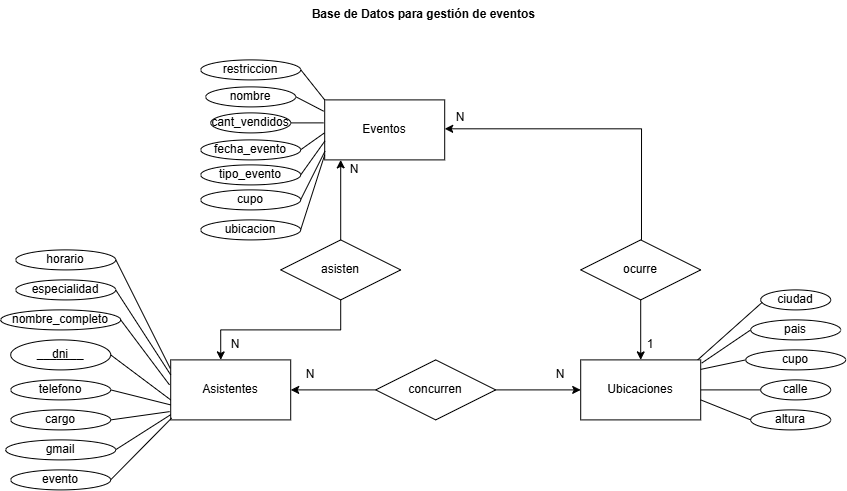

The diagram above was exported from draw.io. Its source (the exported page's mxGraphModel, read from the mxfile embedded in the PNG):
<mxGraphModel dx="1997" dy="623" grid="1" gridSize="10" guides="1" tooltips="1" connect="1" arrows="1" fold="1" page="1" pageScale="1" pageWidth="827" pageHeight="1169" math="0" shadow="0">
  <root>
    <mxCell id="0" />
    <mxCell id="1" parent="0" />
    <mxCell id="aYb0zuzfLrQM2io4h-iO-1" parent="1" style="rounded=0;whiteSpace=wrap;html=1;" value="Eventos" vertex="1">
      <mxGeometry height="60" width="120" x="294" y="140" as="geometry" />
    </mxCell>
    <mxCell id="aYb0zuzfLrQM2io4h-iO-85" edge="1" parent="1" source="aYb0zuzfLrQM2io4h-iO-2" style="edgeStyle=orthogonalEdgeStyle;rounded=0;orthogonalLoop=1;jettySize=auto;html=1;exitX=0;exitY=1;exitDx=0;exitDy=0;">
      <mxGeometry relative="1" as="geometry">
        <mxPoint x="139.94736842105272" y="460.0526315789474" as="targetPoint" />
      </mxGeometry>
    </mxCell>
    <mxCell id="aYb0zuzfLrQM2io4h-iO-2" parent="1" style="rounded=0;whiteSpace=wrap;html=1;" value="Asistentes" vertex="1">
      <mxGeometry height="60" width="120" x="140" y="400" as="geometry" />
    </mxCell>
    <mxCell id="aYb0zuzfLrQM2io4h-iO-3" parent="1" style="text;html=1;whiteSpace=wrap;strokeColor=none;fillColor=none;align=center;verticalAlign=middle;rounded=0;" value="&lt;b&gt;Base de Datos para gestión de eventos&amp;nbsp;&lt;/b&gt;" vertex="1">
      <mxGeometry height="30" width="370" x="210" y="40" as="geometry" />
    </mxCell>
    <mxCell id="aYb0zuzfLrQM2io4h-iO-4" parent="1" style="rounded=0;whiteSpace=wrap;html=1;" value="Ubicaciones" vertex="1">
      <mxGeometry height="60" width="120" x="550" y="400" as="geometry" />
    </mxCell>
    <mxCell id="aYb0zuzfLrQM2io4h-iO-5" parent="1" style="ellipse;whiteSpace=wrap;html=1;align=center;" value="fecha_evento" vertex="1">
      <mxGeometry height="20" width="100" x="170" y="180" as="geometry" />
    </mxCell>
    <mxCell id="aYb0zuzfLrQM2io4h-iO-6" parent="1" style="ellipse;whiteSpace=wrap;html=1;align=center;" value="tipo_evento" vertex="1">
      <mxGeometry height="20" width="100" x="170" y="205" as="geometry" />
    </mxCell>
    <mxCell id="aYb0zuzfLrQM2io4h-iO-8" parent="1" style="ellipse;whiteSpace=wrap;html=1;align=center;" value="nombre_completo" vertex="1">
      <mxGeometry height="20" width="120" x="-30" y="350" as="geometry" />
    </mxCell>
    <mxCell id="aYb0zuzfLrQM2io4h-iO-10" parent="1" style="ellipse;whiteSpace=wrap;html=1;align=center;" value="dni" vertex="1">
      <mxGeometry height="30" width="100" x="-20" y="380" as="geometry" />
    </mxCell>
    <mxCell id="aYb0zuzfLrQM2io4h-iO-11" parent="1" style="text;html=1;whiteSpace=wrap;strokeColor=none;fillColor=none;align=center;verticalAlign=middle;rounded=0;" value="_______" vertex="1">
      <mxGeometry height="30" width="60" y="380" as="geometry" />
    </mxCell>
    <mxCell id="aYb0zuzfLrQM2io4h-iO-12" parent="1" style="ellipse;whiteSpace=wrap;html=1;align=center;" value="telefono" vertex="1">
      <mxGeometry height="20" width="100" x="-20" y="420" as="geometry" />
    </mxCell>
    <mxCell id="aYb0zuzfLrQM2io4h-iO-13" parent="1" style="ellipse;whiteSpace=wrap;html=1;align=center;" value="cargo" vertex="1">
      <mxGeometry height="20" width="100" x="-20" y="450" as="geometry" />
    </mxCell>
    <mxCell id="aYb0zuzfLrQM2io4h-iO-14" parent="1" style="ellipse;whiteSpace=wrap;html=1;align=center;" value="gmail" vertex="1">
      <mxGeometry height="20" width="110" x="-25" y="480" as="geometry" />
    </mxCell>
    <mxCell id="aYb0zuzfLrQM2io4h-iO-15" parent="1" style="ellipse;whiteSpace=wrap;html=1;align=center;" value="especialidad" vertex="1">
      <mxGeometry height="20" width="100" x="-15" y="320" as="geometry" />
    </mxCell>
    <mxCell id="aYb0zuzfLrQM2io4h-iO-16" parent="1" style="ellipse;whiteSpace=wrap;html=1;align=center;" value="horario" vertex="1">
      <mxGeometry height="20" width="100" x="-15" y="290" as="geometry" />
    </mxCell>
    <mxCell id="aYb0zuzfLrQM2io4h-iO-17" parent="1" style="ellipse;whiteSpace=wrap;html=1;align=center;" value="evento" vertex="1">
      <mxGeometry height="20" width="100" x="-20" y="510" as="geometry" />
    </mxCell>
    <mxCell id="aYb0zuzfLrQM2io4h-iO-18" parent="1" style="ellipse;whiteSpace=wrap;html=1;align=center;" value="cupo" vertex="1">
      <mxGeometry height="20" width="100" x="170" y="230" as="geometry" />
    </mxCell>
    <mxCell id="aYb0zuzfLrQM2io4h-iO-19" parent="1" style="ellipse;whiteSpace=wrap;html=1;align=center;" value="nombre" vertex="1">
      <mxGeometry height="20" width="90" x="175" y="127" as="geometry" />
    </mxCell>
    <mxCell id="aYb0zuzfLrQM2io4h-iO-20" parent="1" style="ellipse;whiteSpace=wrap;html=1;align=center;" value="cant_vendidos" vertex="1">
      <mxGeometry height="20" width="80" x="180" y="153" as="geometry" />
    </mxCell>
    <mxCell id="aYb0zuzfLrQM2io4h-iO-21" parent="1" style="ellipse;whiteSpace=wrap;html=1;align=center;" value="restriccion" vertex="1">
      <mxGeometry height="20" width="100" x="170" y="100" as="geometry" />
    </mxCell>
    <mxCell id="aYb0zuzfLrQM2io4h-iO-22" parent="1" style="ellipse;whiteSpace=wrap;html=1;align=center;" value="ubicacion" vertex="1">
      <mxGeometry height="20" width="100" x="170" y="260" as="geometry" />
    </mxCell>
    <mxCell id="aYb0zuzfLrQM2io4h-iO-25" parent="1" style="ellipse;whiteSpace=wrap;html=1;align=center;" value="altura" vertex="1">
      <mxGeometry height="20" width="80" x="720" y="450" as="geometry" />
    </mxCell>
    <mxCell id="aYb0zuzfLrQM2io4h-iO-26" parent="1" style="ellipse;whiteSpace=wrap;html=1;align=center;" value="calle" vertex="1">
      <mxGeometry height="20" width="70" x="730" y="420" as="geometry" />
    </mxCell>
    <mxCell id="aYb0zuzfLrQM2io4h-iO-27" parent="1" style="ellipse;whiteSpace=wrap;html=1;align=center;" value="ciudad" vertex="1">
      <mxGeometry height="20" width="70" x="730" y="330" as="geometry" />
    </mxCell>
    <mxCell id="aYb0zuzfLrQM2io4h-iO-28" parent="1" style="ellipse;whiteSpace=wrap;html=1;align=center;" value="pais" vertex="1">
      <mxGeometry height="20" width="90" x="720" y="360" as="geometry" />
    </mxCell>
    <mxCell id="aYb0zuzfLrQM2io4h-iO-29" parent="1" style="ellipse;whiteSpace=wrap;html=1;align=center;" value="cupo" vertex="1">
      <mxGeometry height="20" width="100" x="715" y="390" as="geometry" />
    </mxCell>
    <mxCell id="aYb0zuzfLrQM2io4h-iO-61" edge="1" parent="1" style="edgeStyle=orthogonalEdgeStyle;rounded=0;orthogonalLoop=1;jettySize=auto;html=1;entryX=1.027;entryY=0.482;entryDx=0;entryDy=0;entryPerimeter=0;">
      <mxGeometry relative="1" as="geometry">
        <Array as="points">
          <mxPoint x="610.8" y="168.9" />
        </Array>
        <mxPoint x="610.7788679245284" y="279.9994339622642" as="sourcePoint" />
        <mxPoint x="414.0000000000002" y="168.90999999999997" as="targetPoint" />
      </mxGeometry>
    </mxCell>
    <mxCell id="aYb0zuzfLrQM2io4h-iO-64" edge="1" parent="1" source="aYb0zuzfLrQM2io4h-iO-30" style="edgeStyle=orthogonalEdgeStyle;rounded=0;orthogonalLoop=1;jettySize=auto;html=1;" target="aYb0zuzfLrQM2io4h-iO-4">
      <mxGeometry relative="1" as="geometry" />
    </mxCell>
    <mxCell id="aYb0zuzfLrQM2io4h-iO-30" parent="1" style="shape=rhombus;perimeter=rhombusPerimeter;whiteSpace=wrap;html=1;align=center;" value="ocurre" vertex="1">
      <mxGeometry height="60" width="120" x="550" y="280" as="geometry" />
    </mxCell>
    <mxCell id="aYb0zuzfLrQM2io4h-iO-63" edge="1" parent="1" source="aYb0zuzfLrQM2io4h-iO-36" style="edgeStyle=orthogonalEdgeStyle;rounded=0;orthogonalLoop=1;jettySize=auto;html=1;">
      <mxGeometry relative="1" as="geometry">
        <mxPoint x="310" y="200" as="targetPoint" />
      </mxGeometry>
    </mxCell>
    <mxCell id="aYb0zuzfLrQM2io4h-iO-36" parent="1" style="shape=rhombus;perimeter=rhombusPerimeter;whiteSpace=wrap;html=1;align=center;" value="asisten" vertex="1">
      <mxGeometry height="60" width="120" x="250" y="280" as="geometry" />
    </mxCell>
    <mxCell id="aYb0zuzfLrQM2io4h-iO-52" edge="1" parent="1" source="aYb0zuzfLrQM2io4h-iO-36" style="edgeStyle=orthogonalEdgeStyle;rounded=0;orthogonalLoop=1;jettySize=auto;html=1;entryX=0.417;entryY=0;entryDx=0;entryDy=0;entryPerimeter=0;" target="aYb0zuzfLrQM2io4h-iO-2">
      <mxGeometry relative="1" as="geometry" />
    </mxCell>
    <mxCell id="aYb0zuzfLrQM2io4h-iO-53" parent="1" style="text;html=1;whiteSpace=wrap;strokeColor=none;fillColor=none;align=center;verticalAlign=middle;rounded=0;" value="N" vertex="1">
      <mxGeometry height="30" width="60" x="294" y="195" as="geometry" />
    </mxCell>
    <mxCell id="aYb0zuzfLrQM2io4h-iO-54" parent="1" style="text;html=1;whiteSpace=wrap;strokeColor=none;fillColor=none;align=center;verticalAlign=middle;rounded=0;" value="N" vertex="1">
      <mxGeometry height="30" width="60" x="175" y="370" as="geometry" />
    </mxCell>
    <mxCell id="aYb0zuzfLrQM2io4h-iO-65" parent="1" style="text;html=1;whiteSpace=wrap;strokeColor=none;fillColor=none;align=center;verticalAlign=middle;rounded=0;" value="N" vertex="1">
      <mxGeometry height="30" width="60" x="400" y="143" as="geometry" />
    </mxCell>
    <mxCell id="aYb0zuzfLrQM2io4h-iO-66" parent="1" style="text;html=1;whiteSpace=wrap;strokeColor=none;fillColor=none;align=center;verticalAlign=middle;rounded=0;" value="1" vertex="1">
      <mxGeometry height="30" width="60" x="590" y="370" as="geometry" />
    </mxCell>
    <mxCell id="aYb0zuzfLrQM2io4h-iO-70" edge="1" parent="1" style="endArrow=none;html=1;rounded=0;entryX=-0.004;entryY=0.141;entryDx=0;entryDy=0;entryPerimeter=0;" target="aYb0zuzfLrQM2io4h-iO-2" value="">
      <mxGeometry relative="1" as="geometry">
        <mxPoint x="85" y="299.66" as="sourcePoint" />
        <mxPoint x="245" y="299.66" as="targetPoint" />
      </mxGeometry>
    </mxCell>
    <mxCell id="aYb0zuzfLrQM2io4h-iO-76" edge="1" parent="1" style="endArrow=none;html=1;rounded=0;entryX=0;entryY=0.5;entryDx=0;entryDy=0;" target="aYb0zuzfLrQM2io4h-iO-29" value="">
      <mxGeometry relative="1" as="geometry">
        <mxPoint x="670" y="409.49" as="sourcePoint" />
        <mxPoint x="830" y="409.49" as="targetPoint" />
      </mxGeometry>
    </mxCell>
    <mxCell id="aYb0zuzfLrQM2io4h-iO-77" edge="1" parent="1" style="endArrow=none;html=1;rounded=0;entryX=0.008;entryY=0.969;entryDx=0;entryDy=0;entryPerimeter=0;" target="aYb0zuzfLrQM2io4h-iO-2" value="">
      <mxGeometry relative="1" as="geometry">
        <mxPoint x="80" y="519.89" as="sourcePoint" />
        <mxPoint x="240" y="519.89" as="targetPoint" />
      </mxGeometry>
    </mxCell>
    <mxCell id="aYb0zuzfLrQM2io4h-iO-78" edge="1" parent="1" style="endArrow=none;html=1;rounded=0;entryX=0;entryY=0.913;entryDx=0;entryDy=0;entryPerimeter=0;" target="aYb0zuzfLrQM2io4h-iO-2" value="">
      <mxGeometry relative="1" as="geometry">
        <mxPoint x="85" y="489.8" as="sourcePoint" />
        <mxPoint x="245" y="489.8" as="targetPoint" />
      </mxGeometry>
    </mxCell>
    <mxCell id="aYb0zuzfLrQM2io4h-iO-79" edge="1" parent="1" style="endArrow=none;html=1;rounded=0;entryX=-0.009;entryY=0.862;entryDx=0;entryDy=0;entryPerimeter=0;" target="aYb0zuzfLrQM2io4h-iO-2" value="">
      <mxGeometry relative="1" as="geometry">
        <mxPoint x="80" y="460" as="sourcePoint" />
        <mxPoint x="240" y="460" as="targetPoint" />
      </mxGeometry>
    </mxCell>
    <mxCell id="aYb0zuzfLrQM2io4h-iO-80" edge="1" parent="1" style="endArrow=none;html=1;rounded=0;entryX=0;entryY=0.75;entryDx=0;entryDy=0;" target="aYb0zuzfLrQM2io4h-iO-2" value="">
      <mxGeometry relative="1" as="geometry">
        <mxPoint x="80" y="430" as="sourcePoint" />
        <mxPoint x="240" y="430" as="targetPoint" />
      </mxGeometry>
    </mxCell>
    <mxCell id="aYb0zuzfLrQM2io4h-iO-81" edge="1" parent="1" style="endArrow=none;html=1;rounded=0;" value="">
      <mxGeometry relative="1" as="geometry">
        <mxPoint x="80" y="395" as="sourcePoint" />
        <mxPoint x="140" y="440" as="targetPoint" />
      </mxGeometry>
    </mxCell>
    <mxCell id="aYb0zuzfLrQM2io4h-iO-82" edge="1" parent="1" style="endArrow=none;html=1;rounded=0;entryX=-0.01;entryY=0.417;entryDx=0;entryDy=0;entryPerimeter=0;" target="aYb0zuzfLrQM2io4h-iO-2" value="">
      <mxGeometry relative="1" as="geometry">
        <mxPoint x="90" y="360" as="sourcePoint" />
        <mxPoint x="250" y="360" as="targetPoint" />
      </mxGeometry>
    </mxCell>
    <mxCell id="aYb0zuzfLrQM2io4h-iO-83" edge="1" parent="1" style="endArrow=none;html=1;rounded=0;entryX=0;entryY=0.25;entryDx=0;entryDy=0;" target="aYb0zuzfLrQM2io4h-iO-2" value="">
      <mxGeometry relative="1" as="geometry">
        <mxPoint x="85" y="330" as="sourcePoint" />
        <mxPoint x="245" y="330" as="targetPoint" />
      </mxGeometry>
    </mxCell>
    <mxCell id="aYb0zuzfLrQM2io4h-iO-86" edge="1" parent="1" style="endArrow=none;html=1;rounded=0;entryX=-0.002;entryY=0.55;entryDx=0;entryDy=0;entryPerimeter=0;" target="aYb0zuzfLrQM2io4h-iO-1" value="">
      <mxGeometry relative="1" as="geometry">
        <mxPoint x="270" y="189.81" as="sourcePoint" />
        <mxPoint x="430" y="189.81" as="targetPoint" />
      </mxGeometry>
    </mxCell>
    <mxCell id="aYb0zuzfLrQM2io4h-iO-87" edge="1" parent="1" style="endArrow=none;html=1;rounded=0;entryX=-0.008;entryY=0.383;entryDx=0;entryDy=0;entryPerimeter=0;" target="aYb0zuzfLrQM2io4h-iO-1" value="">
      <mxGeometry relative="1" as="geometry">
        <mxPoint x="260" y="163" as="sourcePoint" />
        <mxPoint x="420" y="163" as="targetPoint" />
      </mxGeometry>
    </mxCell>
    <mxCell id="aYb0zuzfLrQM2io4h-iO-88" edge="1" parent="1" style="endArrow=none;html=1;rounded=0;entryX=-0.009;entryY=0.188;entryDx=0;entryDy=0;entryPerimeter=0;" target="aYb0zuzfLrQM2io4h-iO-1" value="">
      <mxGeometry relative="1" as="geometry">
        <mxPoint x="265" y="136.8" as="sourcePoint" />
        <mxPoint x="290" y="150" as="targetPoint" />
      </mxGeometry>
    </mxCell>
    <mxCell id="aYb0zuzfLrQM2io4h-iO-89" edge="1" parent="1" style="endArrow=none;html=1;rounded=0;entryX=0;entryY=0;entryDx=0;entryDy=0;" target="aYb0zuzfLrQM2io4h-iO-1" value="">
      <mxGeometry relative="1" as="geometry">
        <mxPoint x="270" y="109.8" as="sourcePoint" />
        <mxPoint x="430" y="109.8" as="targetPoint" />
      </mxGeometry>
    </mxCell>
    <mxCell id="aYb0zuzfLrQM2io4h-iO-91" edge="1" parent="1" style="endArrow=none;html=1;rounded=0;entryX=0;entryY=0;entryDx=0;entryDy=0;" target="aYb0zuzfLrQM2io4h-iO-53" value="">
      <mxGeometry relative="1" as="geometry">
        <mxPoint x="270" y="269.76" as="sourcePoint" />
        <mxPoint x="430" y="269.76" as="targetPoint" />
      </mxGeometry>
    </mxCell>
    <mxCell id="aYb0zuzfLrQM2io4h-iO-92" edge="1" parent="1" style="endArrow=none;html=1;rounded=0;entryX=0.003;entryY=0.852;entryDx=0;entryDy=0;entryPerimeter=0;" target="aYb0zuzfLrQM2io4h-iO-1" value="">
      <mxGeometry relative="1" as="geometry">
        <mxPoint x="270" y="239.76" as="sourcePoint" />
        <mxPoint x="430" y="239.76" as="targetPoint" />
      </mxGeometry>
    </mxCell>
    <mxCell id="aYb0zuzfLrQM2io4h-iO-93" edge="1" parent="1" style="endArrow=none;html=1;rounded=0;entryX=0.003;entryY=0.681;entryDx=0;entryDy=0;entryPerimeter=0;" target="aYb0zuzfLrQM2io4h-iO-1" value="">
      <mxGeometry relative="1" as="geometry">
        <mxPoint x="270" y="215" as="sourcePoint" />
        <mxPoint x="430" y="215" as="targetPoint" />
      </mxGeometry>
    </mxCell>
    <mxCell id="aYb0zuzfLrQM2io4h-iO-94" edge="1" parent="1" source="aYb0zuzfLrQM2io4h-iO-4" style="endArrow=none;html=1;rounded=0;entryX=0;entryY=0.5;entryDx=0;entryDy=0;exitX=1.008;exitY=0.054;exitDx=0;exitDy=0;exitPerimeter=0;" target="aYb0zuzfLrQM2io4h-iO-28" value="">
      <mxGeometry relative="1" as="geometry">
        <mxPoint x="670" y="400" as="sourcePoint" />
        <mxPoint x="830" y="400" as="targetPoint" />
      </mxGeometry>
    </mxCell>
    <mxCell id="aYb0zuzfLrQM2io4h-iO-95" edge="1" parent="1" style="endArrow=none;html=1;rounded=0;entryX=0;entryY=0.5;entryDx=0;entryDy=0;" target="aYb0zuzfLrQM2io4h-iO-25" value="">
      <mxGeometry relative="1" as="geometry">
        <mxPoint x="670" y="440" as="sourcePoint" />
        <mxPoint x="830" y="440" as="targetPoint" />
      </mxGeometry>
    </mxCell>
    <mxCell id="aYb0zuzfLrQM2io4h-iO-96" edge="1" parent="1" style="endArrow=none;html=1;rounded=0;entryX=0;entryY=0.5;entryDx=0;entryDy=0;" target="aYb0zuzfLrQM2io4h-iO-26" value="">
      <mxGeometry relative="1" as="geometry">
        <mxPoint x="670" y="430" as="sourcePoint" />
        <mxPoint x="830" y="430" as="targetPoint" />
      </mxGeometry>
    </mxCell>
    <mxCell id="aYb0zuzfLrQM2io4h-iO-97" edge="1" parent="1" style="endArrow=none;html=1;rounded=0;entryX=0.022;entryY=0.62;entryDx=0;entryDy=0;entryPerimeter=0;" target="aYb0zuzfLrQM2io4h-iO-27" value="">
      <mxGeometry relative="1" as="geometry">
        <mxPoint x="667" y="400" as="sourcePoint" />
        <mxPoint x="827" y="400" as="targetPoint" />
      </mxGeometry>
    </mxCell>
    <mxCell id="PDcElFcBJWXNEPxd4NkI-2" edge="1" parent="1" source="PDcElFcBJWXNEPxd4NkI-1" style="edgeStyle=orthogonalEdgeStyle;rounded=0;orthogonalLoop=1;jettySize=auto;html=1;entryX=1;entryY=0.5;entryDx=0;entryDy=0;" target="aYb0zuzfLrQM2io4h-iO-2">
      <mxGeometry relative="1" as="geometry" />
    </mxCell>
    <mxCell id="PDcElFcBJWXNEPxd4NkI-3" edge="1" parent="1" source="PDcElFcBJWXNEPxd4NkI-1" style="edgeStyle=orthogonalEdgeStyle;rounded=0;orthogonalLoop=1;jettySize=auto;html=1;" target="aYb0zuzfLrQM2io4h-iO-4">
      <mxGeometry relative="1" as="geometry" />
    </mxCell>
    <mxCell id="PDcElFcBJWXNEPxd4NkI-1" parent="1" style="shape=rhombus;perimeter=rhombusPerimeter;whiteSpace=wrap;html=1;align=center;" value="concurren" vertex="1">
      <mxGeometry height="60" width="120" x="345" y="400" as="geometry" />
    </mxCell>
    <mxCell id="PDcElFcBJWXNEPxd4NkI-4" parent="1" style="text;html=1;whiteSpace=wrap;strokeColor=none;fillColor=none;align=center;verticalAlign=middle;rounded=0;" value="N" vertex="1">
      <mxGeometry height="30" width="60" x="500" y="400" as="geometry" />
    </mxCell>
    <mxCell id="PDcElFcBJWXNEPxd4NkI-5" parent="1" style="text;html=1;whiteSpace=wrap;strokeColor=none;fillColor=none;align=center;verticalAlign=middle;rounded=0;" value="N" vertex="1">
      <mxGeometry height="30" width="60" x="250" y="400" as="geometry" />
    </mxCell>
  </root>
</mxGraphModel>